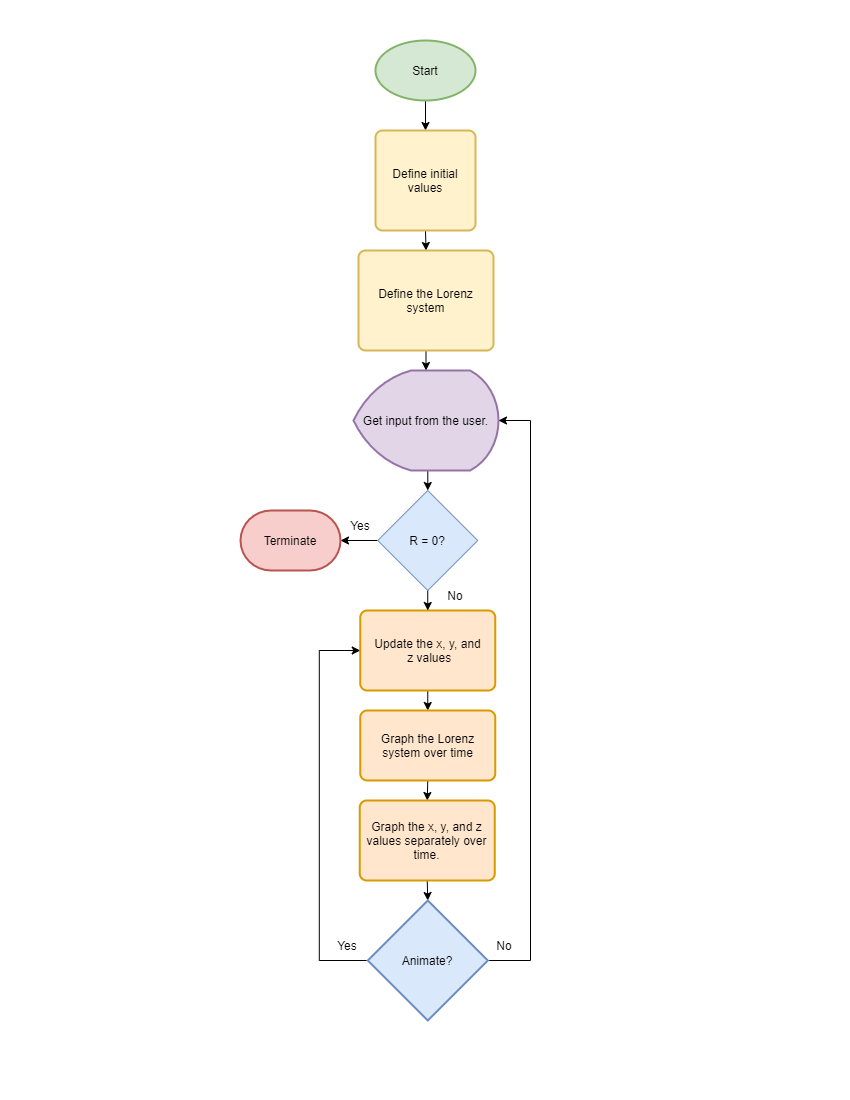

The diagram above was exported from draw.io. Its source (the exported page's mxGraphModel, read from the mxfile embedded in the PNG):
<mxGraphModel dx="1038" dy="641" grid="1" gridSize="10" guides="1" tooltips="1" connect="1" arrows="1" fold="1" page="1" pageScale="1" pageWidth="850" pageHeight="1100" math="0" shadow="0">
  <root>
    <mxCell id="0" />
    <mxCell id="1" parent="0" />
    <mxCell id="JYjIXHIQU9UIzjME1At3-3" style="edgeStyle=orthogonalEdgeStyle;rounded=0;orthogonalLoop=1;jettySize=auto;html=1;exitX=0.5;exitY=1;exitDx=0;exitDy=0;exitPerimeter=0;entryX=0.5;entryY=0;entryDx=0;entryDy=0;" parent="1" source="JYjIXHIQU9UIzjME1At3-1" target="JYjIXHIQU9UIzjME1At3-2" edge="1">
      <mxGeometry relative="1" as="geometry" />
    </mxCell>
    <mxCell id="JYjIXHIQU9UIzjME1At3-1" value="Start" style="strokeWidth=2;html=1;shape=mxgraph.flowchart.start_1;whiteSpace=wrap;fillColor=#d5e8d4;strokeColor=#82b366;" parent="1" vertex="1">
      <mxGeometry x="375" y="40" width="100" height="60" as="geometry" />
    </mxCell>
    <mxCell id="JYjIXHIQU9UIzjME1At3-14" style="edgeStyle=orthogonalEdgeStyle;rounded=0;orthogonalLoop=1;jettySize=auto;html=1;exitX=0.5;exitY=1;exitDx=0;exitDy=0;entryX=0.5;entryY=0;entryDx=0;entryDy=0;" parent="1" source="JYjIXHIQU9UIzjME1At3-2" edge="1">
      <mxGeometry relative="1" as="geometry">
        <mxPoint x="425.5" y="250" as="targetPoint" />
      </mxGeometry>
    </mxCell>
    <mxCell id="JYjIXHIQU9UIzjME1At3-2" value="Define initial values" style="rounded=1;whiteSpace=wrap;html=1;absoluteArcSize=1;arcSize=14;strokeWidth=2;fillColor=#fff2cc;strokeColor=#d6b656;" parent="1" vertex="1">
      <mxGeometry x="375" y="130" width="100" height="100" as="geometry" />
    </mxCell>
    <mxCell id="JYjIXHIQU9UIzjME1At3-21" style="edgeStyle=orthogonalEdgeStyle;rounded=0;orthogonalLoop=1;jettySize=auto;html=1;exitX=0.5;exitY=1;exitDx=0;exitDy=0;entryX=0.5;entryY=0;entryDx=0;entryDy=0;entryPerimeter=0;" parent="1" source="JYjIXHIQU9UIzjME1At3-4" target="JYjIXHIQU9UIzjME1At3-20" edge="1">
      <mxGeometry relative="1" as="geometry" />
    </mxCell>
    <mxCell id="JYjIXHIQU9UIzjME1At3-4" value="Define the Lorenz system" style="rounded=1;whiteSpace=wrap;html=1;absoluteArcSize=1;arcSize=14;strokeWidth=2;fillColor=#fff2cc;strokeColor=#d6b656;" parent="1" vertex="1">
      <mxGeometry x="358" y="250" width="135" height="100" as="geometry" />
    </mxCell>
    <mxCell id="JYjIXHIQU9UIzjME1At3-10" style="edgeStyle=orthogonalEdgeStyle;rounded=0;orthogonalLoop=1;jettySize=auto;html=1;exitX=0.5;exitY=1;exitDx=0;exitDy=0;entryX=0.5;entryY=0;entryDx=0;entryDy=0;" parent="1" source="JYjIXHIQU9UIzjME1At3-6" target="JYjIXHIQU9UIzjME1At3-8" edge="1">
      <mxGeometry relative="1" as="geometry" />
    </mxCell>
    <mxCell id="JYjIXHIQU9UIzjME1At3-6" value="Update the x, y, and&lt;br&gt;&amp;nbsp;z values" style="rounded=1;whiteSpace=wrap;html=1;absoluteArcSize=1;arcSize=14;strokeWidth=2;fillColor=#ffe6cc;strokeColor=#d79b00;" parent="1" vertex="1">
      <mxGeometry x="359.75" y="610" width="135" height="80" as="geometry" />
    </mxCell>
    <mxCell id="JYjIXHIQU9UIzjME1At3-11" style="edgeStyle=orthogonalEdgeStyle;rounded=0;orthogonalLoop=1;jettySize=auto;html=1;exitX=0.5;exitY=1;exitDx=0;exitDy=0;entryX=0.5;entryY=0;entryDx=0;entryDy=0;" parent="1" source="JYjIXHIQU9UIzjME1At3-8" target="JYjIXHIQU9UIzjME1At3-9" edge="1">
      <mxGeometry relative="1" as="geometry" />
    </mxCell>
    <mxCell id="JYjIXHIQU9UIzjME1At3-8" value="Graph the Lorenz system over time" style="rounded=1;whiteSpace=wrap;html=1;absoluteArcSize=1;arcSize=14;strokeWidth=2;fillColor=#ffe6cc;strokeColor=#d79b00;" parent="1" vertex="1">
      <mxGeometry x="359.75" y="710" width="135" height="70" as="geometry" />
    </mxCell>
    <mxCell id="z19_k4FE-IoIN2JnedsJ-7" style="edgeStyle=orthogonalEdgeStyle;rounded=0;orthogonalLoop=1;jettySize=auto;html=1;exitX=0.5;exitY=1;exitDx=0;exitDy=0;entryX=0.5;entryY=0;entryDx=0;entryDy=0;entryPerimeter=0;" edge="1" parent="1" source="JYjIXHIQU9UIzjME1At3-9" target="JYjIXHIQU9UIzjME1At3-23">
      <mxGeometry relative="1" as="geometry" />
    </mxCell>
    <mxCell id="JYjIXHIQU9UIzjME1At3-9" value="Graph the x, y, and z values separately over time." style="rounded=1;whiteSpace=wrap;html=1;absoluteArcSize=1;arcSize=14;strokeWidth=2;fillColor=#ffe6cc;strokeColor=#d79b00;" parent="1" vertex="1">
      <mxGeometry x="359.25" y="800" width="135" height="80" as="geometry" />
    </mxCell>
    <mxCell id="JYjIXHIQU9UIzjME1At3-22" style="edgeStyle=orthogonalEdgeStyle;rounded=0;orthogonalLoop=1;jettySize=auto;html=1;exitX=0.5;exitY=1;exitDx=0;exitDy=0;exitPerimeter=0;entryX=0.5;entryY=0;entryDx=0;entryDy=0;" parent="1" target="JYjIXHIQU9UIzjME1At3-6" edge="1">
      <mxGeometry relative="1" as="geometry">
        <mxPoint x="427.25" y="590" as="sourcePoint" />
      </mxGeometry>
    </mxCell>
    <mxCell id="z19_k4FE-IoIN2JnedsJ-10" style="edgeStyle=orthogonalEdgeStyle;rounded=0;orthogonalLoop=1;jettySize=auto;html=1;exitX=0.5;exitY=1;exitDx=0;exitDy=0;exitPerimeter=0;entryX=0.5;entryY=0;entryDx=0;entryDy=0;" edge="1" parent="1" source="JYjIXHIQU9UIzjME1At3-20" target="z19_k4FE-IoIN2JnedsJ-3">
      <mxGeometry relative="1" as="geometry" />
    </mxCell>
    <mxCell id="JYjIXHIQU9UIzjME1At3-20" value="Get input from the user." style="strokeWidth=2;html=1;shape=mxgraph.flowchart.display;whiteSpace=wrap;fillColor=#e1d5e7;strokeColor=#9673a6;" parent="1" vertex="1">
      <mxGeometry x="353" y="370" width="145" height="100" as="geometry" />
    </mxCell>
    <mxCell id="JYjIXHIQU9UIzjME1At3-26" value="Yes" style="text;html=1;strokeColor=none;fillColor=none;align=center;verticalAlign=middle;whiteSpace=wrap;rounded=0;" parent="1" vertex="1">
      <mxGeometry x="317.25" y="930" width="60" height="30" as="geometry" />
    </mxCell>
    <mxCell id="z19_k4FE-IoIN2JnedsJ-2" value="No" style="text;html=1;strokeColor=none;fillColor=none;align=center;verticalAlign=middle;whiteSpace=wrap;rounded=0;" vertex="1" parent="1">
      <mxGeometry x="473.75" y="930" width="60" height="30" as="geometry" />
    </mxCell>
    <mxCell id="z19_k4FE-IoIN2JnedsJ-11" style="edgeStyle=orthogonalEdgeStyle;rounded=0;orthogonalLoop=1;jettySize=auto;html=1;exitX=0;exitY=0.5;exitDx=0;exitDy=0;" edge="1" parent="1" source="z19_k4FE-IoIN2JnedsJ-3" target="z19_k4FE-IoIN2JnedsJ-12">
      <mxGeometry relative="1" as="geometry">
        <mxPoint x="280" y="540" as="targetPoint" />
      </mxGeometry>
    </mxCell>
    <mxCell id="z19_k4FE-IoIN2JnedsJ-3" value="R = 0?" style="rhombus;whiteSpace=wrap;html=1;fillColor=#dae8fc;strokeColor=#6c8ebf;" vertex="1" parent="1">
      <mxGeometry x="377.25" y="490" width="100" height="100" as="geometry" />
    </mxCell>
    <mxCell id="z19_k4FE-IoIN2JnedsJ-5" style="edgeStyle=orthogonalEdgeStyle;rounded=0;orthogonalLoop=1;jettySize=auto;html=1;exitX=0;exitY=0.5;exitDx=0;exitDy=0;exitPerimeter=0;entryX=0;entryY=0.5;entryDx=0;entryDy=0;" edge="1" parent="1" source="JYjIXHIQU9UIzjME1At3-23" target="JYjIXHIQU9UIzjME1At3-6">
      <mxGeometry relative="1" as="geometry">
        <Array as="points">
          <mxPoint x="318.75" y="960" />
          <mxPoint x="318.75" y="650" />
        </Array>
      </mxGeometry>
    </mxCell>
    <mxCell id="z19_k4FE-IoIN2JnedsJ-8" style="edgeStyle=orthogonalEdgeStyle;rounded=0;orthogonalLoop=1;jettySize=auto;html=1;exitX=1;exitY=0.5;exitDx=0;exitDy=0;exitPerimeter=0;entryX=1;entryY=0.5;entryDx=0;entryDy=0;entryPerimeter=0;" edge="1" parent="1" source="JYjIXHIQU9UIzjME1At3-23" target="JYjIXHIQU9UIzjME1At3-20">
      <mxGeometry relative="1" as="geometry">
        <Array as="points">
          <mxPoint x="530" y="960" />
          <mxPoint x="530" y="420" />
        </Array>
      </mxGeometry>
    </mxCell>
    <mxCell id="JYjIXHIQU9UIzjME1At3-23" value="Animate?" style="strokeWidth=2;html=1;shape=mxgraph.flowchart.decision;whiteSpace=wrap;fillColor=#dae8fc;strokeColor=#6c8ebf;" parent="1" vertex="1">
      <mxGeometry x="367.25" y="900" width="120" height="120" as="geometry" />
    </mxCell>
    <mxCell id="z19_k4FE-IoIN2JnedsJ-9" value="No" style="text;html=1;strokeColor=none;fillColor=none;align=center;verticalAlign=middle;whiteSpace=wrap;rounded=0;" vertex="1" parent="1">
      <mxGeometry x="425" y="580" width="60" height="30" as="geometry" />
    </mxCell>
    <mxCell id="z19_k4FE-IoIN2JnedsJ-12" value="Terminate" style="strokeWidth=2;html=1;shape=mxgraph.flowchart.terminator;whiteSpace=wrap;fillColor=#f8cecc;strokeColor=#b85450;" vertex="1" parent="1">
      <mxGeometry x="240" y="510" width="100" height="60" as="geometry" />
    </mxCell>
    <mxCell id="z19_k4FE-IoIN2JnedsJ-13" value="Yes" style="text;html=1;strokeColor=none;fillColor=none;align=center;verticalAlign=middle;whiteSpace=wrap;rounded=0;" vertex="1" parent="1">
      <mxGeometry x="330" y="510" width="60" height="30" as="geometry" />
    </mxCell>
  </root>
</mxGraphModel>